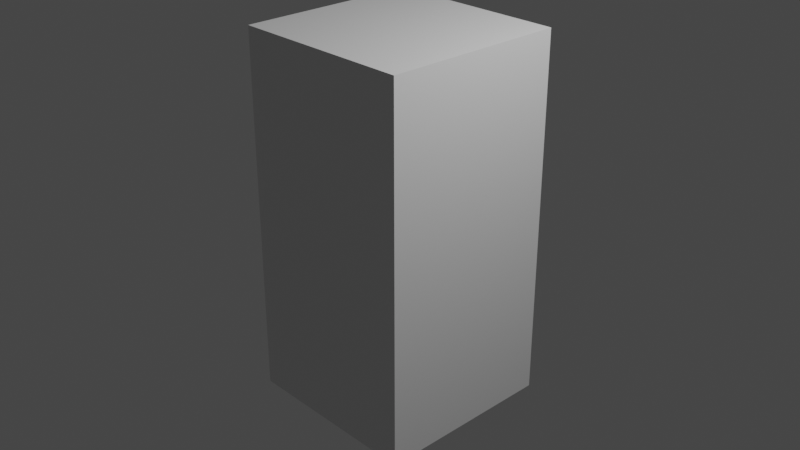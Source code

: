 # Source: maledummy001.blend  (saved by Blender 2.82.7; exported with 4.5.12 LTS)
import bpy
from mathutils import Matrix  # noqa: F401  (used for matrix-valued properties, if any)

bpy.ops.wm.read_factory_settings(use_empty=True)
scene = bpy.context.scene
scene.name = 'Scene'

# ---- collections
col_collection = bpy.data.collections.new('Collection'); scene.collection.children.link(col_collection)

# ---- materials (node trees are filled in below, after node groups)
mat_material = bpy.data.materials.new('Material')
mat_material.alpha_threshold = 0.0
mat_material.use_transparent_shadow = False
mat_material.line_color = (0.0, 0.0, 0.0, 1.0)

# ---- material node trees
mat_material.use_nodes = True; mat_material.node_tree.nodes.clear()
_N = mat_material.node_tree.nodes; _L = mat_material.node_tree.links
n0 = _N.new('ShaderNodeOutputMaterial'); n0.name = 'Material Output'; n0.location = (300, 300)
n1 = _N.new('ShaderNodeBsdfPrincipled'); n1.name = 'Principled BSDF'; n1.location = (10, 300)
n1.distribution = 'GGX'
n1.subsurface_method = 'BURLEY'
n1.inputs[2].default_value = 0.4
n1.inputs[3].default_value = 1.45
n1.inputs[27].default_value = (0.0, 0.0, 0.0, 1.0)
n1.inputs[28].default_value = 1.0
_L.new(n1.outputs[0], n0.inputs[0])
n0.is_active_output = True

# ---- world
world_world = bpy.data.worlds.new('World'); scene.world = world_world
world_world.use_nodes = True; world_world.node_tree.nodes.clear()
_N = world_world.node_tree.nodes; _L = world_world.node_tree.links
n0 = _N.new('ShaderNodeOutputWorld'); n0.name = 'World Output'; n0.location = (300, 300)
n1 = _N.new('ShaderNodeBackground'); n1.name = 'Background'; n1.location = (10, 300)
n1.inputs[0].default_value = (0.05088, 0.05088, 0.05088, 1.0)
_L.new(n1.outputs[0], n0.inputs[0])
n0.is_active_output = True
world_world.color = (0.05088, 0.05088, 0.05088)
world_world.use_sun_shadow = False
world_world.sun_shadow_jitter_overblur = 0.0

# ---- cameras
cam_camera = bpy.data.cameras.new('Camera')
cam_camera.clip_end = 100.0
cam_camera.ortho_scale = 7.314

# ---- lights
light_light = bpy.data.lights.new('Light', 'POINT')
light_light.transmission_factor = 0.0
light_light.energy = 1000.0
light_light.shadow_soft_size = 0.1
light_light.shadow_maximum_resolution = 0.006
light_light.use_absolute_resolution = True

# ---- meshes
me_cube = bpy.data.meshes.new('Cube')
me_cube.from_pydata([(1.0, 1.0, 1.0), (1.0, 1.0, -1.0), (1.0, -1.0, 1.0), (1.0, -1.0, -1.0), (-1.0, 1.0, 1.0), (-1.0, 1.0, -1.0), (-1.0, -1.0, 1.0), (-1.0, -1.0, -1.0)], [], [(0, 4, 6, 2), (3, 2, 6, 7), (7, 6, 4, 5), (5, 1, 3, 7), (1, 0, 2, 3), (5, 4, 0, 1)])
_uv = me_cube.uv_layers.new(name='UVMap')
_uv.uv.foreach_set('vector', [0.625, 0.5, 0.875, 0.5, 0.875, 0.75, 0.625, 0.75, 0.375, 0.75, 0.625, 0.75, 0.625, 1.0, 0.375, 1.0, 0.375, 0.0, 0.625, 0.0, 0.625, 0.25, 0.375, 0.25, 0.125, 0.5, 0.375, 0.5, 0.375, 0.75, 0.125, 0.75, 0.375, 0.5, 0.625, 0.5, 0.625, 0.75, 0.375, 0.75, 0.375, 0.25, 0.625, 0.25, 0.625, 0.5, 0.375, 0.5])
me_cube.materials.append(mat_material)
me_cube.use_remesh_preserve_volume = False
me_cube.use_remesh_preserve_attributes = False
me_cube.use_mirror_vertex_groups = False
me_cube.update()
me_cube_001 = bpy.data.meshes.new('Cube.001')
me_cube_001.from_pydata([(-1.0, -1.0, -1.0), (-1.0, -1.0, 1.0), (-1.0, 1.0, -1.0), (-1.0, 1.0, 1.0), (1.0, -1.0, -1.0), (1.0, -1.0, 1.0), (1.0, 1.0, -1.0), (1.0, 1.0, 1.0)], [], [(0, 1, 3, 2), (2, 3, 7, 6), (6, 7, 5, 4), (4, 5, 1, 0), (2, 6, 4, 0), (7, 3, 1, 5)])
_uv = me_cube_001.uv_layers.new(name='UVMap')
_uv.uv.foreach_set('vector', [0.375, 0.0, 0.625, 0.0, 0.625, 0.25, 0.375, 0.25, 0.375, 0.25, 0.625, 0.25, 0.625, 0.5, 0.375, 0.5, 0.375, 0.5, 0.625, 0.5, 0.625, 0.75, 0.375, 0.75, 0.375, 0.75, 0.625, 0.75, 0.625, 1.0, 0.375, 1.0, 0.125, 0.5, 0.375, 0.5, 0.375, 0.75, 0.125, 0.75, 0.625, 0.5, 0.875, 0.5, 0.875, 0.75, 0.625, 0.75])
me_cube_001.use_remesh_fix_poles = True
me_cube_001.use_remesh_preserve_attributes = False
me_cube_001.use_mirror_vertex_groups = False
me_cube_001.update()
me_cube_002 = bpy.data.meshes.new('Cube.002')
me_cube_002.from_pydata([(-1.0, -1.0, -1.0), (-1.0, -1.0, 1.0), (-1.0, 1.0, -1.0), (-1.0, 1.0, 1.0), (1.0, -1.0, -1.0), (1.0, -1.0, 1.0), (1.0, 1.0, -1.0), (1.0, 1.0, 1.0)], [], [(0, 1, 3, 2), (2, 3, 7, 6), (6, 7, 5, 4), (4, 5, 1, 0), (2, 6, 4, 0), (7, 3, 1, 5)])
_uv = me_cube_002.uv_layers.new(name='UVMap')
_uv.uv.foreach_set('vector', [0.375, 0.0, 0.625, 0.0, 0.625, 0.25, 0.375, 0.25, 0.375, 0.25, 0.625, 0.25, 0.625, 0.5, 0.375, 0.5, 0.375, 0.5, 0.625, 0.5, 0.625, 0.75, 0.375, 0.75, 0.375, 0.75, 0.625, 0.75, 0.625, 1.0, 0.375, 1.0, 0.125, 0.5, 0.375, 0.5, 0.375, 0.75, 0.125, 0.75, 0.625, 0.5, 0.875, 0.5, 0.875, 0.75, 0.625, 0.75])
me_cube_002.use_remesh_fix_poles = True
me_cube_002.use_remesh_preserve_attributes = False
me_cube_002.use_mirror_vertex_groups = False
me_cube_002.update()
me_cube_003 = bpy.data.meshes.new('Cube.003')
me_cube_003.from_pydata([(-1.0, -1.0, -1.0), (-1.0, -1.0, 1.0), (-1.0, 1.0, -1.0), (-1.0, 1.0, 1.0), (1.0, -1.0, -1.0), (1.0, -1.0, 1.0), (1.0, 1.0, -1.0), (1.0, 1.0, 1.0)], [], [(0, 1, 3, 2), (2, 3, 7, 6), (6, 7, 5, 4), (4, 5, 1, 0), (2, 6, 4, 0), (7, 3, 1, 5)])
_uv = me_cube_003.uv_layers.new(name='UVMap')
_uv.uv.foreach_set('vector', [0.375, 0.0, 0.625, 0.0, 0.625, 0.25, 0.375, 0.25, 0.375, 0.25, 0.625, 0.25, 0.625, 0.5, 0.375, 0.5, 0.375, 0.5, 0.625, 0.5, 0.625, 0.75, 0.375, 0.75, 0.375, 0.75, 0.625, 0.75, 0.625, 1.0, 0.375, 1.0, 0.125, 0.5, 0.375, 0.5, 0.375, 0.75, 0.125, 0.75, 0.625, 0.5, 0.875, 0.5, 0.875, 0.75, 0.625, 0.75])
me_cube_003.use_remesh_fix_poles = True
me_cube_003.use_remesh_preserve_attributes = False
me_cube_003.use_mirror_vertex_groups = False
me_cube_003.update()
me_cube_004 = bpy.data.meshes.new('Cube.004')
me_cube_004.from_pydata([(-1.0, -1.0, -1.0), (-1.0, -1.0, 1.0), (-1.0, 1.0, -1.0), (-1.0, 1.0, 1.0), (1.0, -1.0, -1.0), (1.0, -1.0, 1.0), (1.0, 1.0, -1.0), (1.0, 1.0, 1.0)], [], [(0, 1, 3, 2), (2, 3, 7, 6), (6, 7, 5, 4), (4, 5, 1, 0), (2, 6, 4, 0), (7, 3, 1, 5)])
_uv = me_cube_004.uv_layers.new(name='UVMap')
_uv.uv.foreach_set('vector', [0.375, 0.0, 0.625, 0.0, 0.625, 0.25, 0.375, 0.25, 0.375, 0.25, 0.625, 0.25, 0.625, 0.5, 0.375, 0.5, 0.375, 0.5, 0.625, 0.5, 0.625, 0.75, 0.375, 0.75, 0.375, 0.75, 0.625, 0.75, 0.625, 1.0, 0.375, 1.0, 0.125, 0.5, 0.375, 0.5, 0.375, 0.75, 0.125, 0.75, 0.625, 0.5, 0.875, 0.5, 0.875, 0.75, 0.625, 0.75])
me_cube_004.use_remesh_fix_poles = True
me_cube_004.use_remesh_preserve_attributes = False
me_cube_004.use_mirror_vertex_groups = False
me_cube_004.update()
me_cube_008 = bpy.data.meshes.new('Cube.008')
me_cube_008.from_pydata([(-1.0, -1.0, -1.0), (-1.0, -1.0, 1.0), (-1.0, 1.0, -1.0), (-1.0, 1.0, 1.0), (1.0, -1.0, -1.0), (1.0, -1.0, 1.0), (1.0, 1.0, -1.0), (1.0, 1.0, 1.0)], [], [(0, 1, 3, 2), (2, 3, 7, 6), (6, 7, 5, 4), (4, 5, 1, 0), (2, 6, 4, 0), (7, 3, 1, 5)])
_uv = me_cube_008.uv_layers.new(name='UVMap')
_uv.uv.foreach_set('vector', [0.375, 0.0, 0.625, 0.0, 0.625, 0.25, 0.375, 0.25, 0.375, 0.25, 0.625, 0.25, 0.625, 0.5, 0.375, 0.5, 0.375, 0.5, 0.625, 0.5, 0.625, 0.75, 0.375, 0.75, 0.375, 0.75, 0.625, 0.75, 0.625, 1.0, 0.375, 1.0, 0.125, 0.5, 0.375, 0.5, 0.375, 0.75, 0.125, 0.75, 0.625, 0.5, 0.875, 0.5, 0.875, 0.75, 0.625, 0.75])
me_cube_008.use_remesh_fix_poles = True
me_cube_008.use_remesh_preserve_attributes = False
me_cube_008.use_mirror_vertex_groups = False
me_cube_008.update()
me_cube_009 = bpy.data.meshes.new('Cube.009')
me_cube_009.from_pydata([(-1.0, -1.0, -1.0), (-1.0, -1.0, 1.0), (-1.0, 1.0, -1.0), (-1.0, 1.0, 1.0), (1.0, -1.0, -1.0), (1.0, -1.0, 1.0), (1.0, 1.0, -1.0), (1.0, 1.0, 1.0)], [], [(0, 1, 3, 2), (2, 3, 7, 6), (6, 7, 5, 4), (4, 5, 1, 0), (2, 6, 4, 0), (7, 3, 1, 5)])
_uv = me_cube_009.uv_layers.new(name='UVMap')
_uv.uv.foreach_set('vector', [0.375, 0.0, 0.625, 0.0, 0.625, 0.25, 0.375, 0.25, 0.375, 0.25, 0.625, 0.25, 0.625, 0.5, 0.375, 0.5, 0.375, 0.5, 0.625, 0.5, 0.625, 0.75, 0.375, 0.75, 0.375, 0.75, 0.625, 0.75, 0.625, 1.0, 0.375, 1.0, 0.125, 0.5, 0.375, 0.5, 0.375, 0.75, 0.125, 0.75, 0.625, 0.5, 0.875, 0.5, 0.875, 0.75, 0.625, 0.75])
me_cube_009.use_remesh_fix_poles = True
me_cube_009.use_remesh_preserve_attributes = False
me_cube_009.use_mirror_vertex_groups = False
me_cube_009.update()
me_cube_010 = bpy.data.meshes.new('Cube.010')
me_cube_010.from_pydata([(-1.0, -1.0, -1.0), (-1.0, -1.0, 1.0), (-1.0, 1.0, -1.0), (-1.0, 1.0, 1.0), (1.0, -1.0, -1.0), (1.0, -1.0, 1.0), (1.0, 1.0, -1.0), (1.0, 1.0, 1.0)], [], [(0, 1, 3, 2), (2, 3, 7, 6), (6, 7, 5, 4), (4, 5, 1, 0), (2, 6, 4, 0), (7, 3, 1, 5)])
_uv = me_cube_010.uv_layers.new(name='UVMap')
_uv.uv.foreach_set('vector', [0.375, 0.0, 0.625, 0.0, 0.625, 0.25, 0.375, 0.25, 0.375, 0.25, 0.625, 0.25, 0.625, 0.5, 0.375, 0.5, 0.375, 0.5, 0.625, 0.5, 0.625, 0.75, 0.375, 0.75, 0.375, 0.75, 0.625, 0.75, 0.625, 1.0, 0.375, 1.0, 0.125, 0.5, 0.375, 0.5, 0.375, 0.75, 0.125, 0.75, 0.625, 0.5, 0.875, 0.5, 0.875, 0.75, 0.625, 0.75])
me_cube_010.use_remesh_fix_poles = True
me_cube_010.use_remesh_preserve_attributes = False
me_cube_010.use_mirror_vertex_groups = False
me_cube_010.update()
me_cube_005 = bpy.data.meshes.new('Cube.005')
me_cube_005.from_pydata([(-1.0, -1.0, -1.0), (-1.0, -1.0, 1.0), (-1.0, 1.0, -1.0), (-1.0, 1.0, 1.0), (1.0, -1.0, -1.0), (1.0, -1.0, 1.0), (1.0, 1.0, -1.0), (1.0, 1.0, 1.0)], [], [(0, 1, 3, 2), (2, 3, 7, 6), (6, 7, 5, 4), (4, 5, 1, 0), (2, 6, 4, 0), (7, 3, 1, 5)])
_uv = me_cube_005.uv_layers.new(name='UVMap')
_uv.uv.foreach_set('vector', [0.375, 0.0, 0.625, 0.0, 0.625, 0.25, 0.375, 0.25, 0.375, 0.25, 0.625, 0.25, 0.625, 0.5, 0.375, 0.5, 0.375, 0.5, 0.625, 0.5, 0.625, 0.75, 0.375, 0.75, 0.375, 0.75, 0.625, 0.75, 0.625, 1.0, 0.375, 1.0, 0.125, 0.5, 0.375, 0.5, 0.375, 0.75, 0.125, 0.75, 0.625, 0.5, 0.875, 0.5, 0.875, 0.75, 0.625, 0.75])
me_cube_005.use_remesh_fix_poles = True
me_cube_005.use_remesh_preserve_attributes = False
me_cube_005.use_mirror_vertex_groups = False
me_cube_005.update()
me_cube_006 = bpy.data.meshes.new('Cube.006')
me_cube_006.from_pydata([(-1.0, -1.714, -1.379), (-1.0, -1.714, 0.6212), (-1.0, 1.306, -2.326), (-1.0, 0.8424, 5.593), (1.0, -1.714, -1.379), (1.0, -1.714, 0.6212), (1.0, 1.306, -2.326), (1.0, 0.8424, 5.593)], [], [(0, 1, 3, 2), (2, 3, 7, 6), (6, 7, 5, 4), (4, 5, 1, 0), (2, 6, 4, 0), (7, 3, 1, 5)])
_uv = me_cube_006.uv_layers.new(name='UVMap')
_uv.uv.foreach_set('vector', [0.375, 0.0, 0.625, 0.0, 0.625, 0.25, 0.375, 0.25, 0.375, 0.25, 0.625, 0.25, 0.625, 0.5, 0.375, 0.5, 0.375, 0.5, 0.625, 0.5, 0.625, 0.75, 0.375, 0.75, 0.375, 0.75, 0.625, 0.75, 0.625, 1.0, 0.375, 1.0, 0.125, 0.5, 0.375, 0.5, 0.375, 0.75, 0.125, 0.75, 0.625, 0.5, 0.875, 0.5, 0.875, 0.75, 0.625, 0.75])
me_cube_006.use_remesh_fix_poles = True
me_cube_006.use_remesh_preserve_attributes = False
me_cube_006.use_mirror_vertex_groups = False
me_cube_006.update()
me_cube_007 = bpy.data.meshes.new('Cube.007')
me_cube_007.from_pydata([(-1.0, -1.0, -1.0), (-1.0, -1.0, 1.0), (-1.0, 1.0, -1.0), (-1.0, 1.0, 1.0), (1.0, -1.0, -1.0), (1.0, -1.0, 1.0), (1.0, 1.0, -1.0), (1.0, 1.0, 1.0)], [], [(0, 1, 3, 2), (2, 3, 7, 6), (6, 7, 5, 4), (4, 5, 1, 0), (2, 6, 4, 0), (7, 3, 1, 5)])
_uv = me_cube_007.uv_layers.new(name='UVMap')
_uv.uv.foreach_set('vector', [0.375, 0.0, 0.625, 0.0, 0.625, 0.25, 0.375, 0.25, 0.375, 0.25, 0.625, 0.25, 0.625, 0.5, 0.375, 0.5, 0.375, 0.5, 0.625, 0.5, 0.625, 0.75, 0.375, 0.75, 0.375, 0.75, 0.625, 0.75, 0.625, 1.0, 0.375, 1.0, 0.125, 0.5, 0.375, 0.5, 0.375, 0.75, 0.125, 0.75, 0.625, 0.5, 0.875, 0.5, 0.875, 0.75, 0.625, 0.75])
me_cube_007.use_remesh_fix_poles = True
me_cube_007.use_remesh_preserve_attributes = False
me_cube_007.use_mirror_vertex_groups = False
me_cube_007.update()
me_cube_011 = bpy.data.meshes.new('Cube.011')
me_cube_011.from_pydata([(-1.0, -1.0, -1.0), (-1.0, -1.0, 1.0), (-1.0, 1.0, -1.0), (-1.0, 1.0, 1.0), (1.0, -1.0, -1.0), (1.0, -1.0, 1.0), (1.0, 1.0, -1.0), (1.0, 1.0, 1.0)], [], [(0, 1, 3, 2), (2, 3, 7, 6), (6, 7, 5, 4), (4, 5, 1, 0), (2, 6, 4, 0), (7, 3, 1, 5)])
_uv = me_cube_011.uv_layers.new(name='UVMap')
_uv.uv.foreach_set('vector', [0.375, 0.0, 0.625, 0.0, 0.625, 0.25, 0.375, 0.25, 0.375, 0.25, 0.625, 0.25, 0.625, 0.5, 0.375, 0.5, 0.375, 0.5, 0.625, 0.5, 0.625, 0.75, 0.375, 0.75, 0.375, 0.75, 0.625, 0.75, 0.625, 1.0, 0.375, 1.0, 0.125, 0.5, 0.375, 0.5, 0.375, 0.75, 0.125, 0.75, 0.625, 0.5, 0.875, 0.5, 0.875, 0.75, 0.625, 0.75])
me_cube_011.use_remesh_fix_poles = True
me_cube_011.use_remesh_preserve_attributes = False
me_cube_011.use_mirror_vertex_groups = False
me_cube_011.update()
me_cube_012 = bpy.data.meshes.new('Cube.012')
me_cube_012.from_pydata([(-1.0, -1.0, -1.0), (-1.0, -1.0, 1.0), (-1.0, 1.0, -1.0), (-1.0, 1.0, 1.0), (1.0, -1.0, -1.0), (1.0, -1.0, 1.0), (1.0, 1.0, -1.0), (1.0, 1.0, 1.0)], [], [(0, 1, 3, 2), (2, 3, 7, 6), (6, 7, 5, 4), (4, 5, 1, 0), (2, 6, 4, 0), (7, 3, 1, 5)])
_uv = me_cube_012.uv_layers.new(name='UVMap')
_uv.uv.foreach_set('vector', [0.375, 0.0, 0.625, 0.0, 0.625, 0.25, 0.375, 0.25, 0.375, 0.25, 0.625, 0.25, 0.625, 0.5, 0.375, 0.5, 0.375, 0.5, 0.625, 0.5, 0.625, 0.75, 0.375, 0.75, 0.375, 0.75, 0.625, 0.75, 0.625, 1.0, 0.375, 1.0, 0.125, 0.5, 0.375, 0.5, 0.375, 0.75, 0.125, 0.75, 0.625, 0.5, 0.875, 0.5, 0.875, 0.75, 0.625, 0.75])
me_cube_012.use_remesh_fix_poles = True
me_cube_012.use_remesh_preserve_attributes = False
me_cube_012.use_mirror_vertex_groups = False
me_cube_012.update()
me_cube_013 = bpy.data.meshes.new('Cube.013')
me_cube_013.from_pydata([(-1.0, -1.0, -1.0), (-1.0, -1.0, 1.0), (-1.0, 1.0, -1.0), (-1.0, 1.0, 1.0), (1.0, -1.0, -1.0), (1.0, -1.0, 1.0), (1.0, 1.0, -1.0), (1.0, 1.0, 1.0)], [], [(0, 1, 3, 2), (2, 3, 7, 6), (6, 7, 5, 4), (4, 5, 1, 0), (2, 6, 4, 0), (7, 3, 1, 5)])
_uv = me_cube_013.uv_layers.new(name='UVMap')
_uv.uv.foreach_set('vector', [0.375, 0.0, 0.625, 0.0, 0.625, 0.25, 0.375, 0.25, 0.375, 0.25, 0.625, 0.25, 0.625, 0.5, 0.375, 0.5, 0.375, 0.5, 0.625, 0.5, 0.625, 0.75, 0.375, 0.75, 0.375, 0.75, 0.625, 0.75, 0.625, 1.0, 0.375, 1.0, 0.125, 0.5, 0.375, 0.5, 0.375, 0.75, 0.125, 0.75, 0.625, 0.5, 0.875, 0.5, 0.875, 0.75, 0.625, 0.75])
me_cube_013.use_remesh_fix_poles = True
me_cube_013.use_remesh_preserve_attributes = False
me_cube_013.use_mirror_vertex_groups = False
me_cube_013.update()
me_cube_014 = bpy.data.meshes.new('Cube.014')
me_cube_014.from_pydata([(-1.0, -1.0, -1.0), (-1.0, -1.0, 1.0), (-1.0, 1.0, -1.0), (-1.0, 1.0, 1.0), (1.0, -1.0, -1.0), (1.0, -1.0, 1.0), (1.0, 1.0, -1.0), (1.0, 1.0, 1.0)], [], [(0, 1, 3, 2), (2, 3, 7, 6), (6, 7, 5, 4), (4, 5, 1, 0), (2, 6, 4, 0), (7, 3, 1, 5)])
_uv = me_cube_014.uv_layers.new(name='UVMap')
_uv.uv.foreach_set('vector', [0.375, 0.0, 0.625, 0.0, 0.625, 0.25, 0.375, 0.25, 0.375, 0.25, 0.625, 0.25, 0.625, 0.5, 0.375, 0.5, 0.375, 0.5, 0.625, 0.5, 0.625, 0.75, 0.375, 0.75, 0.375, 0.75, 0.625, 0.75, 0.625, 1.0, 0.375, 1.0, 0.125, 0.5, 0.375, 0.5, 0.375, 0.75, 0.125, 0.75, 0.625, 0.5, 0.875, 0.5, 0.875, 0.75, 0.625, 0.75])
me_cube_014.use_remesh_fix_poles = True
me_cube_014.use_remesh_preserve_attributes = False
me_cube_014.use_mirror_vertex_groups = False
me_cube_014.update()
me_cube_015 = bpy.data.meshes.new('Cube.015')
me_cube_015.from_pydata([(-1.0, -1.714, -1.379), (-1.0, -1.714, 0.6212), (-1.0, 1.306, -2.326), (-1.0, 0.8424, 5.593), (1.0, -1.714, -1.379), (1.0, -1.714, 0.6212), (1.0, 1.306, -2.326), (1.0, 0.8424, 5.593)], [], [(0, 1, 3, 2), (2, 3, 7, 6), (6, 7, 5, 4), (4, 5, 1, 0), (2, 6, 4, 0), (7, 3, 1, 5)])
_uv = me_cube_015.uv_layers.new(name='UVMap')
_uv.uv.foreach_set('vector', [0.375, 0.0, 0.625, 0.0, 0.625, 0.25, 0.375, 0.25, 0.375, 0.25, 0.625, 0.25, 0.625, 0.5, 0.375, 0.5, 0.375, 0.5, 0.625, 0.5, 0.625, 0.75, 0.375, 0.75, 0.375, 0.75, 0.625, 0.75, 0.625, 1.0, 0.375, 1.0, 0.125, 0.5, 0.375, 0.5, 0.375, 0.75, 0.125, 0.75, 0.625, 0.5, 0.875, 0.5, 0.875, 0.75, 0.625, 0.75])
me_cube_015.use_remesh_fix_poles = True
me_cube_015.use_remesh_preserve_attributes = False
me_cube_015.use_mirror_vertex_groups = False
me_cube_015.update()
arm_armature = bpy.data.armatures.new('Armature')  # bones are not reproduced

# ---- objects
ob_cube = bpy.data.objects.new('Cube', me_cube)
ob_light = bpy.data.objects.new('Light', light_light)
ob_camera = bpy.data.objects.new('Camera', cam_camera)
ob_empty = bpy.data.objects.new('Empty', None)
ob_empty_001 = bpy.data.objects.new('Empty.001', None)
ob_pelvis = bpy.data.objects.new('Pelvis', me_cube_001)
ob_torso = bpy.data.objects.new('Torso', me_cube_002)
ob_head = bpy.data.objects.new('Head', me_cube_003)
ob_upperarml = bpy.data.objects.new('UpperArmL', me_cube_004)
ob_forearml = bpy.data.objects.new('ForearmL', me_cube_008)
ob_thighl = bpy.data.objects.new('ThighL', me_cube_009)
ob_calfl = bpy.data.objects.new('CalfL', me_cube_010)
ob_handl = bpy.data.objects.new('HandL', me_cube_005)
ob_footl = bpy.data.objects.new('FootL', me_cube_006)
ob_upperarmr = bpy.data.objects.new('UpperArmR', me_cube_007)
ob_forearmr = bpy.data.objects.new('ForearmR', me_cube_011)
ob_handr = bpy.data.objects.new('HandR', me_cube_012)
ob_thighr = bpy.data.objects.new('ThighR', me_cube_013)
ob_calfr = bpy.data.objects.new('CalfR', me_cube_014)
ob_footr = bpy.data.objects.new('FootR', me_cube_015)
ob_armature = bpy.data.objects.new('Armature', arm_armature)

# ---- transforms, parenting, visibility, modifiers, constraints
ob_cube.location = (0.0, 0.0, 0.0)
ob_cube.scale = (1.0, 1.0, 2.0)
ob_cube.lock_rotations_4d = False
ob_cube.empty_display_type = 'ARROWS'
ob_cube.lineart.crease_threshold = 0.0
ob_light.location = (4.076, 1.005, 5.904)
ob_light.rotation_euler = (0.6503, 0.05522, 1.866)
ob_light.lock_rotations_4d = False
ob_light.empty_display_type = 'ARROWS'
ob_light.color = (0.0, 0.0, 0.0, 0.0)
ob_light.lineart.crease_threshold = 0.0
ob_camera.location = (7.359, -6.926, 4.958)
ob_camera.rotation_euler = (1.109, 0.0, 0.8149)
ob_camera.lock_rotations_4d = False
ob_camera.empty_display_type = 'ARROWS'
ob_camera.color = (0.0, 0.0, 0.0, 0.0)
ob_camera.display_type = 'WIRE'
ob_camera.lineart.crease_threshold = 0.0
ob_empty.location = (2.434, 0.0, 0.0)
ob_empty.rotation_euler = (1.571, -0.0, -0.0)
ob_empty.scale = (1.411, 1.411, 1.411)
ob_empty.empty_display_type = 'IMAGE'
ob_empty.empty_display_size = 5.0
ob_empty.lineart.crease_threshold = 0.0
ob_empty_001.location = (0.0, 0.0, 0.0)
ob_empty_001.rotation_euler = (1.571, -0.0, 1.571)
ob_empty_001.scale = (1.411, 1.411, 1.411)
ob_empty_001.empty_display_type = 'IMAGE'
ob_empty_001.empty_display_size = 5.0
ob_empty_001.lineart.crease_threshold = 0.0
ob_pelvis.location = (1.521e-17, -0.04725, 0.06849)
ob_pelvis.rotation_euler = (0.03897, 8.652e-18, 1.686e-19)
ob_pelvis.scale = (0.3342, 0.3152, 0.2932)
ob_pelvis.lineart.crease_threshold = 0.0
_m = ob_pelvis.modifiers.new('Subdivision', 'SUBSURF')
_m.uv_smooth = 'PRESERVE_CORNERS'
_m.show_only_control_edges = False
ob_torso.location = (2.592e-17, 0.03416, 0.7487)
ob_torso.rotation_euler = (-0.1513, -3.348e-17, 2.538e-18)
ob_torso.scale = (0.3578, 0.2992, 0.6188)
ob_torso.lineart.crease_threshold = 0.0
_m = ob_torso.modifiers.new('Subdivision', 'SUBSURF')
_m.uv_smooth = 'PRESERVE_CORNERS'
_m.show_only_control_edges = False
ob_head.location = (-3.436e-33, -0.05788, 1.57)
ob_head.rotation_euler = (-0.08681, -1.925e-17, 8.362e-19)
ob_head.scale = (0.2304, 0.2302, 0.3197)
ob_head.lineart.crease_threshold = 0.0
_m = ob_head.modifiers.new('Subdivision', 'SUBSURF')
_m.uv_smooth = 'PRESERVE_CORNERS'
_m.show_only_control_edges = False
ob_upperarml.location = (0.4743, 0.118, 0.9314)
ob_upperarml.rotation_euler = (0.08482, -0.2288, -0.01928)
ob_upperarml.scale = (0.1405, 0.1581, 0.3545)
ob_upperarml.lineart.crease_threshold = 0.0
_m = ob_upperarml.modifiers.new('Subdivision', 'SUBSURF')
_m.uv_smooth = 'PRESERVE_CORNERS'
_m.show_only_control_edges = False
ob_forearml.location = (0.6035, -0.01993, 0.3729)
ob_forearml.rotation_euler = (-0.548, -0.1516, 0.09191)
ob_forearml.scale = (0.1186, 0.1507, 0.289)
ob_forearml.lineart.crease_threshold = 0.0
_m = ob_forearml.modifiers.new('Subdivision', 'SUBSURF')
_m.uv_smooth = 'PRESERVE_CORNERS'
_m.show_only_control_edges = False
ob_thighl.location = (-0.2255, -0.03163, -0.508)
ob_thighl.rotation_euler = (0.2268, 0.03266, 0.007536)
ob_thighl.scale = (0.1671, 0.2176, 0.443)
ob_thighl.lineart.crease_threshold = 0.0
_m = ob_thighl.modifiers.new('Subdivision', 'SUBSURF')
_m.uv_smooth = 'PRESERVE_CORNERS'
_m.show_only_control_edges = False
ob_calfl.location = (-0.3103, 0.1025, -1.306)
ob_calfl.rotation_euler = (4.509e-10, 0.08181, 1.745e-08)
ob_calfl.scale = (0.1166, 0.1809, 0.4123)
ob_calfl.lineart.crease_threshold = 0.0
_m = ob_calfl.modifiers.new('Subdivision', 'SUBSURF')
_m.uv_smooth = 'PRESERVE_CORNERS'
_m.show_only_control_edges = False
ob_handl.location = (0.6231, -0.2869, -0.09018)
ob_handl.rotation_euler = (-0.3978, 0.2349, -0.09747)
ob_handl.scale = (0.06368, 0.1047, 0.156)
ob_handl.lineart.crease_threshold = 0.0
_m = ob_handl.modifiers.new('Subdivision', 'SUBSURF')
_m.uv_smooth = 'PRESERVE_CORNERS'
_m.show_only_control_edges = False
ob_footl.location = (-0.3618, 2.564e-07, -1.909)
ob_footl.rotation_euler = (0.0, 0.0, -0.447)
ob_footl.scale = (0.1383, 0.2558, 0.04018)
ob_footl.lineart.crease_threshold = 0.0
_m = ob_footl.modifiers.new('Subdivision', 'SUBSURF')
_m.uv_smooth = 'PRESERVE_CORNERS'
_m.show_only_control_edges = False
ob_upperarmr.location = (-0.4743, 0.118, 0.9314)
ob_upperarmr.rotation_euler = (0.08482, 0.2288, 0.01928)
ob_upperarmr.scale = (0.1405, 0.1581, 0.3545)
ob_upperarmr.lineart.crease_threshold = 0.0
_m = ob_upperarmr.modifiers.new('Subdivision', 'SUBSURF')
_m.uv_smooth = 'PRESERVE_CORNERS'
_m.show_only_control_edges = False
ob_forearmr.location = (-0.6035, -0.01993, 0.3729)
ob_forearmr.rotation_euler = (-0.548, 0.1516, -0.09191)
ob_forearmr.scale = (0.1186, 0.1507, 0.289)
ob_forearmr.lineart.crease_threshold = 0.0
_m = ob_forearmr.modifiers.new('Subdivision', 'SUBSURF')
_m.uv_smooth = 'PRESERVE_CORNERS'
_m.show_only_control_edges = False
ob_handr.location = (-0.6231, -0.2869, -0.09018)
ob_handr.rotation_euler = (-0.3978, -0.2349, 0.09747)
ob_handr.scale = (0.06368, 0.1047, 0.156)
ob_handr.lineart.crease_threshold = 0.0
_m = ob_handr.modifiers.new('Subdivision', 'SUBSURF')
_m.uv_smooth = 'PRESERVE_CORNERS'
_m.show_only_control_edges = False
ob_thighr.location = (0.2255, -0.03163, -0.508)
ob_thighr.rotation_euler = (0.2268, -0.03266, -0.007536)
ob_thighr.scale = (0.1671, 0.2176, 0.443)
ob_thighr.lineart.crease_threshold = 0.0
_m = ob_thighr.modifiers.new('Subdivision', 'SUBSURF')
_m.uv_smooth = 'PRESERVE_CORNERS'
_m.show_only_control_edges = False
ob_calfr.location = (0.3103, 0.1025, -1.306)
ob_calfr.rotation_euler = (4.509e-10, -0.08181, -1.102e-08)
ob_calfr.scale = (0.1166, 0.1809, 0.4123)
ob_calfr.lineart.crease_threshold = 0.0
_m = ob_calfr.modifiers.new('Subdivision', 'SUBSURF')
_m.uv_smooth = 'PRESERVE_CORNERS'
_m.show_only_control_edges = False
ob_footr.location = (0.3618, 2.564e-07, -1.909)
ob_footr.rotation_euler = (0.0, -0.0, 0.447)
ob_footr.scale = (0.1383, 0.2558, 0.04018)
ob_footr.lineart.crease_threshold = 0.0
_m = ob_footr.modifiers.new('Subdivision', 'SUBSURF')
_m.uv_smooth = 'PRESERVE_CORNERS'
_m.show_only_control_edges = False
ob_armature.location = (0.0, 0.0, 0.0)
ob_armature.show_in_front = True
ob_armature.lineart.crease_threshold = 0.0

# ---- collection membership
col_collection.objects.link(ob_cube)
col_collection.objects.link(ob_light)
col_collection.objects.link(ob_camera)
col_collection.objects.link(ob_empty)
col_collection.objects.link(ob_empty_001)
col_collection.objects.link(ob_pelvis)
col_collection.objects.link(ob_torso)
col_collection.objects.link(ob_head)
col_collection.objects.link(ob_upperarml)
col_collection.objects.link(ob_forearml)
col_collection.objects.link(ob_thighl)
col_collection.objects.link(ob_calfl)
col_collection.objects.link(ob_handl)
col_collection.objects.link(ob_footl)
col_collection.objects.link(ob_upperarmr)
col_collection.objects.link(ob_forearmr)
col_collection.objects.link(ob_handr)
col_collection.objects.link(ob_thighr)
col_collection.objects.link(ob_calfr)
col_collection.objects.link(ob_footr)
col_collection.objects.link(ob_armature)

# ---- scene / render settings (as saved in the file)
scene.camera = ob_camera
scene.frame_start = 1; scene.frame_end = 250; scene.frame_set(1)
scene.render.engine = 'BLENDER_EEVEE_NEXT'
scene.cycles.use_denoising = False
scene.cycles.samples = 128
scene.cycles.sampling_pattern = 'TABULATED_SOBOL'
scene.cycles.use_adaptive_sampling = False
scene.cycles.use_light_tree = False
scene.view_settings.view_transform = 'Filmic'
bpy.context.view_layer.update()
